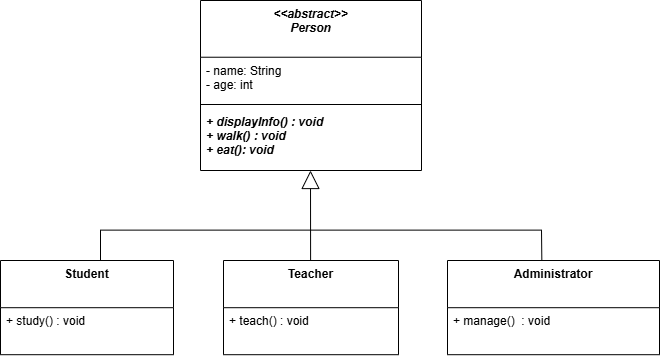

The diagram above was exported from draw.io. Its source (the exported page's mxGraphModel, read from the mxfile embedded in the PNG):
<mxGraphModel dx="827" dy="456" grid="1" gridSize="10" guides="1" tooltips="1" connect="1" arrows="1" fold="1" page="1" pageScale="1" pageWidth="850" pageHeight="1100" math="0" shadow="0">
  <root>
    <mxCell id="0" />
    <mxCell id="1" parent="0" />
    <mxCell id="48qUOfvLIT3SJbJ2bTTa-1" value="&lt;&lt;abstract&gt;&gt;&#10;Person" style="swimlane;fontStyle=3;align=center;verticalAlign=top;childLayout=stackLayout;horizontal=1;startSize=56.727272727272734;horizontalStack=0;resizeParent=1;resizeParentMax=0;resizeLast=0;collapsible=0;marginBottom=0;" vertex="1" parent="1">
      <mxGeometry x="220" y="70" width="221" height="169.99727272727273" as="geometry" />
    </mxCell>
    <mxCell id="48qUOfvLIT3SJbJ2bTTa-3" value="- name: String&#10;- age: int" style="text;strokeColor=none;fillColor=none;align=left;verticalAlign=top;spacingLeft=4;spacingRight=4;overflow=hidden;rotatable=0;points=[[0,0.5],[1,0.5]];portConstraint=eastwest;" vertex="1" parent="48qUOfvLIT3SJbJ2bTTa-1">
      <mxGeometry y="56.727272727272734" width="221" height="43.27" as="geometry" />
    </mxCell>
    <mxCell id="48qUOfvLIT3SJbJ2bTTa-4" style="line;strokeWidth=1;fillColor=none;align=left;verticalAlign=middle;spacingTop=-1;spacingLeft=3;spacingRight=3;rotatable=0;labelPosition=right;points=[];portConstraint=eastwest;strokeColor=inherit;" vertex="1" parent="48qUOfvLIT3SJbJ2bTTa-1">
      <mxGeometry y="99.99727272727273" width="221" height="8" as="geometry" />
    </mxCell>
    <mxCell id="48qUOfvLIT3SJbJ2bTTa-5" value="+ displayInfo() : void&#10;+ walk() : void&#10;+ eat(): void&#10;&#10;" style="text;strokeColor=none;fillColor=none;align=left;verticalAlign=top;spacingLeft=4;spacingRight=4;overflow=hidden;rotatable=0;points=[[0,0.5],[1,0.5]];portConstraint=eastwest;fontStyle=3" vertex="1" parent="48qUOfvLIT3SJbJ2bTTa-1">
      <mxGeometry y="107.99727272727273" width="221" height="62" as="geometry" />
    </mxCell>
    <mxCell id="48qUOfvLIT3SJbJ2bTTa-7" value="Student" style="swimlane;fontStyle=1;align=center;verticalAlign=top;childLayout=stackLayout;horizontal=1;startSize=47.2;horizontalStack=0;resizeParent=1;resizeParentMax=0;resizeLast=0;collapsible=0;marginBottom=0;" vertex="1" parent="1">
      <mxGeometry x="20" y="330" width="173" height="94.2" as="geometry" />
    </mxCell>
    <mxCell id="48qUOfvLIT3SJbJ2bTTa-9" value="+ study() : void" style="text;strokeColor=none;fillColor=none;align=left;verticalAlign=top;spacingLeft=4;spacingRight=4;overflow=hidden;rotatable=0;points=[[0,0.5],[1,0.5]];portConstraint=eastwest;" vertex="1" parent="48qUOfvLIT3SJbJ2bTTa-7">
      <mxGeometry y="47.2" width="173" height="47" as="geometry" />
    </mxCell>
    <mxCell id="48qUOfvLIT3SJbJ2bTTa-10" value="Teacher" style="swimlane;fontStyle=1;align=center;verticalAlign=top;childLayout=stackLayout;horizontal=1;startSize=47.2;horizontalStack=0;resizeParent=1;resizeParentMax=0;resizeLast=0;collapsible=0;marginBottom=0;" vertex="1" parent="1">
      <mxGeometry x="243" y="330" width="175" height="94.2" as="geometry" />
    </mxCell>
    <mxCell id="48qUOfvLIT3SJbJ2bTTa-12" value="+ teach() : void" style="text;strokeColor=none;fillColor=none;align=left;verticalAlign=top;spacingLeft=4;spacingRight=4;overflow=hidden;rotatable=0;points=[[0,0.5],[1,0.5]];portConstraint=eastwest;" vertex="1" parent="48qUOfvLIT3SJbJ2bTTa-10">
      <mxGeometry y="47.2" width="175" height="47" as="geometry" />
    </mxCell>
    <mxCell id="48qUOfvLIT3SJbJ2bTTa-13" value="Administrator" style="swimlane;fontStyle=1;align=center;verticalAlign=top;childLayout=stackLayout;horizontal=1;startSize=47.2;horizontalStack=0;resizeParent=1;resizeParentMax=0;resizeLast=0;collapsible=0;marginBottom=0;" vertex="1" parent="1">
      <mxGeometry x="467" y="330" width="212" height="94.2" as="geometry" />
    </mxCell>
    <mxCell id="48qUOfvLIT3SJbJ2bTTa-15" value="+ manage()  : void" style="text;strokeColor=none;fillColor=none;align=left;verticalAlign=top;spacingLeft=4;spacingRight=4;overflow=hidden;rotatable=0;points=[[0,0.5],[1,0.5]];portConstraint=eastwest;" vertex="1" parent="48qUOfvLIT3SJbJ2bTTa-13">
      <mxGeometry y="47.2" width="212" height="47" as="geometry" />
    </mxCell>
    <mxCell id="48qUOfvLIT3SJbJ2bTTa-17" value="" style="curved=1;startArrow=block;startSize=16;startFill=0;endArrow=none;entryX=0.5;entryY=0;rounded=0;" edge="1" parent="1">
      <mxGeometry relative="1" as="geometry">
        <Array as="points" />
        <mxPoint x="330" y="240" as="sourcePoint" />
        <mxPoint x="330.1" y="330" as="targetPoint" />
      </mxGeometry>
    </mxCell>
    <mxCell id="48qUOfvLIT3SJbJ2bTTa-19" value="" style="endArrow=none;html=1;rounded=0;entryX=0.445;entryY=0.004;entryDx=0;entryDy=0;entryPerimeter=0;" edge="1" parent="1">
      <mxGeometry width="50" height="50" relative="1" as="geometry">
        <mxPoint x="120" y="329.62" as="sourcePoint" />
        <mxPoint x="561.34" y="329.9968" as="targetPoint" />
        <Array as="points">
          <mxPoint x="120" y="299.62" />
          <mxPoint x="561" y="299.62" />
        </Array>
      </mxGeometry>
    </mxCell>
  </root>
</mxGraphModel>